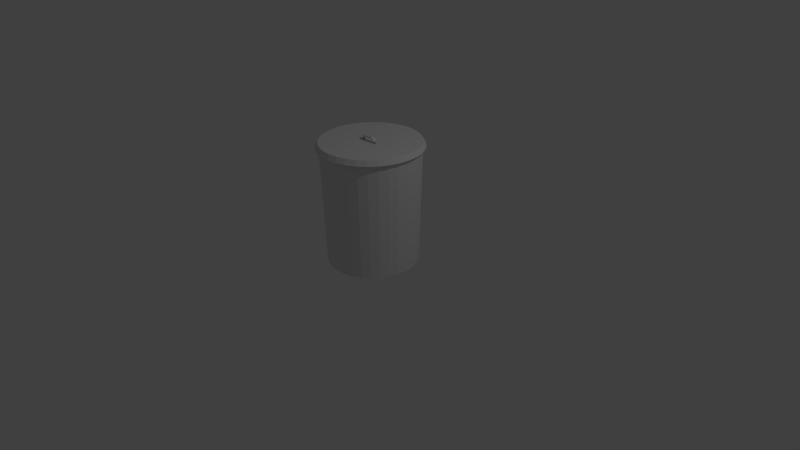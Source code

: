 # Source: Trashcan.blend  (saved by Blender 2.76.0; exported with 4.5.12 LTS)
import bpy
from mathutils import Matrix  # noqa: F401  (used for matrix-valued properties, if any)

bpy.ops.wm.read_factory_settings(use_empty=True)
scene = bpy.context.scene
scene.name = 'Scene'

# ---- collections
col_collection_1 = bpy.data.collections.new('Collection 1'); scene.collection.children.link(col_collection_1)

# ---- world
world_world = bpy.data.worlds.new('World'); scene.world = world_world
world_world.color = (0.05088, 0.05088, 0.05088)
world_world.use_sun_shadow = False
world_world.sun_shadow_jitter_overblur = 0.0
world_world.cycles.sampling_method = 'MANUAL'
world_world.cycles.sample_map_resolution = 256

# ---- cameras
cam_camera = bpy.data.cameras.new('Camera')
cam_camera.clip_end = 100.0
cam_camera.lens = 35.0
cam_camera.sensor_width = 32.0
cam_camera.sensor_height = 18.0
cam_camera.ortho_scale = 7.314
cam_camera.dof.focus_distance = 0.0
cam_camera.dof.aperture_fstop = 128.0

# ---- lights
light_lamp = bpy.data.lights.new('Lamp', 'POINT')
light_lamp.transmission_factor = 0.0
light_lamp.cutoff_distance = 30.0
light_lamp.energy = 100.0
light_lamp.shadow_buffer_clip_start = 1.001
light_lamp.shadow_soft_size = 0.1
light_lamp.shadow_maximum_resolution = 0.006
light_lamp.use_absolute_resolution = True
light_lamp.cycles.use_multiple_importance_sampling = False

# ---- meshes
me_cube_001 = bpy.data.meshes.new('Cube.001')
me_cube_001.from_pydata([(-1.324, -1.0, -0.5807), (-0.6756, -1.0, 0.5807), (-1.324, 1.0, -0.5807), (-0.6756, 1.0, 0.5807), (1.0, -1.0, -1.0), (1.0, -1.0, 1.0), (1.0, 1.0, -1.0), (1.0, 1.0, 1.0), (-2.085, -1.0, 2.95), (-2.158, -1.0, 4.942), (-2.158, 1.0, 4.942), (-2.085, 1.0, 2.95), (-6.981, -1.0, 3.229), (-7.624, -1.0, 4.413), (-7.624, 1.0, 4.413), (-6.981, 1.0, 3.229), (-8.519, -1.0, -1.409), (-8.562, -1.0, 0.5876), (-8.562, 1.0, 0.5876), (-8.519, 1.0, -1.409), (-10.3, -1.0, -1.654), (-10.34, -1.0, 0.343), (-10.34, 1.0, 0.343), (-10.3, 1.0, -1.654)], [], [(3, 2, 11, 10), (3, 7, 6, 2), (7, 5, 4, 6), (5, 1, 0, 4), (0, 2, 6, 4), (5, 7, 3, 1), (11, 8, 12, 15), (0, 1, 9, 8), (2, 0, 8, 11), (1, 3, 10, 9), (14, 15, 19, 18), (9, 10, 14, 13), (10, 11, 15, 14), (8, 9, 13, 12), (16, 17, 21, 20), (12, 13, 17, 16), (15, 12, 16, 19), (13, 14, 18, 17), (21, 22, 23, 20), (19, 16, 20, 23), (17, 18, 22, 21), (18, 19, 23, 22)])
me_cube_001.use_remesh_preserve_volume = False
me_cube_001.use_remesh_preserve_attributes = False
me_cube_001.use_mirror_vertex_groups = False
me_cube_001.update()
me_cylinder_001 = bpy.data.meshes.new('Cylinder.001')
me_cylinder_001.from_pydata([(-1.434e-08, 0.9625, -1.0), (6.036e-09, 0.9492, 1.0), (0.1878, 0.944, -1.0), (0.1852, 0.9309, 1.0), (0.3683, 0.8892, -1.0), (0.3632, 0.8769, 1.0), (0.5347, 0.8002, -1.0), (0.5273, 0.7892, 1.0), (0.6806, 0.6806, -1.0), (0.6712, 0.6712, 1.0), (0.8003, 0.5347, -1.0), (0.7892, 0.5273, 1.0), (0.8892, 0.3683, -1.0), (0.8769, 0.3632, 1.0), (0.944, 0.1878, -1.0), (0.9309, 0.1852, 1.0), (0.9625, 6.974e-08, -1.0), (0.9492, 8.615e-08, 1.0), (0.944, -0.1878, -1.0), (0.9309, -0.1852, 1.0), (0.8892, -0.3683, -1.0), (0.8769, -0.3632, 1.0), (0.8003, -0.5347, -1.0), (0.7892, -0.5273, 1.0), (0.6806, -0.6806, -1.0), (0.6712, -0.6712, 1.0), (0.5347, -0.8003, -1.0), (0.5273, -0.7892, 1.0), (0.3683, -0.8892, -1.0), (0.3632, -0.8769, 1.0), (0.1878, -0.944, -1.0), (0.1852, -0.9309, 1.0), (-3.143e-07, -0.9625, -1.0), (-3.032e-07, -0.9492, 1.0), (-0.1878, -0.944, -1.0), (-0.1852, -0.9309, 1.0), (-0.3683, -0.8892, -1.0), (-0.3632, -0.8769, 1.0), (-0.5347, -0.8002, -1.0), (-0.5273, -0.7892, 1.0), (-0.6806, -0.6806, -1.0), (-0.6712, -0.6712, 1.0), (-0.8003, -0.5347, -1.0), (-0.7892, -0.5273, 1.0), (-0.8892, -0.3683, -1.0), (-0.8769, -0.3632, 1.0), (-0.944, -0.1878, -1.0), (-0.9309, -0.1852, 1.0), (-0.9625, 9.313e-07, -1.0), (-0.9492, 9.31e-07, 1.0), (-0.944, 0.1878, -1.0), (-0.9309, 0.1852, 1.0), (-0.8892, 0.3683, -1.0), (-0.8769, 0.3632, 1.0), (-0.8002, 0.5347, -1.0), (-0.7892, 0.5273, 1.0), (-0.6806, 0.6806, -1.0), (-0.6712, 0.6712, 1.0), (-0.5347, 0.8003, -1.0), (-0.5273, 0.7892, 1.0), (-0.3683, 0.8892, -1.0), (-0.3632, 0.8769, 1.0), (-0.1878, 0.944, -1.0), (-0.1852, 0.9309, 1.0), (0.0, 1.0, -1.0), (0.1951, 0.9808, -1.0), (0.3827, 0.9239, -1.0), (0.5556, 0.8315, -1.0), (0.7071, 0.7071, -1.0), (0.8315, 0.5556, -1.0), (0.9239, 0.3827, -1.0), (0.9808, 0.1951, -1.0), (1.0, 7.55e-08, -1.0), (0.9808, -0.1951, -1.0), (0.9239, -0.3827, -1.0), (0.8315, -0.5556, -1.0), (0.7071, -0.7071, -1.0), (0.5556, -0.8315, -1.0), (0.3827, -0.9239, -1.0), (0.1951, -0.9808, -1.0), (-3.258e-07, -1.0, -1.0), (-0.1951, -0.9808, -1.0), (-0.3827, -0.9239, -1.0), (-0.5556, -0.8315, -1.0), (-0.7071, -0.7071, -1.0), (-0.8315, -0.5556, -1.0), (-0.9239, -0.3827, -1.0), (-0.9808, -0.1951, -1.0), (-1.0, 9.656e-07, -1.0), (-0.9808, 0.1951, -1.0), (-0.9239, 0.3827, -1.0), (-0.8315, 0.5556, -1.0), (-0.7071, 0.7071, -1.0), (-0.5556, 0.8315, -1.0), (-0.3827, 0.9239, -1.0), (-0.1951, 0.9808, -1.0), (-2.746e-09, 0.8955, 0.3681), (0.1747, 0.8783, 0.3681), (0.3427, 0.8273, 0.3681), (0.4975, 0.7446, 0.3681), (0.6332, 0.6332, 0.3681), (0.7446, 0.4975, 0.3681), (0.8273, 0.3427, 0.3681), (0.8783, 0.1747, 0.3681), (0.8955, 8.613e-08, 0.3681), (0.8783, -0.1747, 0.3681), (0.8273, -0.3427, 0.3681), (0.7446, -0.4975, 0.3681), (0.6332, -0.6332, 0.3681), (0.4975, -0.7446, 0.3681), (0.3427, -0.8273, 0.3681), (0.1747, -0.8783, 0.3681), (-2.819e-07, -0.8955, 0.3681), (-0.1747, -0.8783, 0.3681), (-0.3427, -0.8273, 0.3681), (-0.4975, -0.7446, 0.3681), (-0.6332, -0.6332, 0.3681), (-0.7446, -0.4975, 0.3681), (-0.8273, -0.3427, 0.3681), (-0.8783, -0.1747, 0.3681), (-0.8955, 8.878e-07, 0.3681), (-0.8783, 0.1747, 0.3681), (-0.8273, 0.3427, 0.3681), (-0.7446, 0.4975, 0.3681), (-0.6332, 0.6332, 0.3681), (-0.4975, 0.7446, 0.3681), (-0.3427, 0.8273, 0.3681), (-0.1747, 0.8783, 0.3681)], [], [(64, 1, 3, 65), (65, 3, 5, 66), (66, 5, 7, 67), (67, 7, 9, 68), (68, 9, 11, 69), (69, 11, 13, 70), (70, 13, 15, 71), (71, 15, 17, 72), (72, 17, 19, 73), (73, 19, 21, 74), (74, 21, 23, 75), (75, 23, 25, 76), (76, 25, 27, 77), (77, 27, 29, 78), (78, 29, 31, 79), (79, 31, 33, 80), (80, 33, 35, 81), (81, 35, 37, 82), (82, 37, 39, 83), (83, 39, 41, 84), (84, 41, 43, 85), (85, 43, 45, 86), (86, 45, 47, 87), (87, 47, 49, 88), (88, 49, 51, 89), (89, 51, 53, 90), (90, 53, 55, 91), (91, 55, 57, 92), (92, 57, 59, 93), (93, 59, 61, 94), (3, 1, 63, 61, 59, 57, 55, 53, 51, 49, 47, 45, 43, 41, 39, 37, 35, 33, 31, 29, 27, 25, 23, 21, 19, 17, 15, 13, 11, 9, 7, 5), (95, 63, 1, 64), (94, 61, 63, 95), (30, 32, 112, 111), (2, 0, 64, 65), (4, 2, 65, 66), (6, 4, 66, 67), (8, 6, 67, 68), (10, 8, 68, 69), (12, 10, 69, 70), (14, 12, 70, 71), (16, 14, 71, 72), (18, 16, 72, 73), (20, 18, 73, 74), (22, 20, 74, 75), (24, 22, 75, 76), (26, 24, 76, 77), (28, 26, 77, 78), (30, 28, 78, 79), (32, 30, 79, 80), (34, 32, 80, 81), (36, 34, 81, 82), (38, 36, 82, 83), (40, 38, 83, 84), (42, 40, 84, 85), (44, 42, 85, 86), (46, 44, 86, 87), (48, 46, 87, 88), (50, 48, 88, 89), (52, 50, 89, 90), (54, 52, 90, 91), (56, 54, 91, 92), (58, 56, 92, 93), (60, 58, 93, 94), (62, 60, 94, 95), (0, 62, 95, 64), (96, 97, 98, 99, 100, 101, 102, 103, 104, 105, 106, 107, 108, 109, 110, 111, 112, 113, 114, 115, 116, 117, 118, 119, 120, 121, 122, 123, 124, 125, 126, 127), (4, 6, 99, 98), (58, 60, 126, 125), (32, 34, 113, 112), (6, 8, 100, 99), (60, 62, 127, 126), (34, 36, 114, 113), (8, 10, 101, 100), (62, 0, 96, 127), (36, 38, 115, 114), (10, 12, 102, 101), (38, 40, 116, 115), (12, 14, 103, 102), (40, 42, 117, 116), (14, 16, 104, 103), (42, 44, 118, 117), (16, 18, 105, 104), (44, 46, 119, 118), (18, 20, 106, 105), (46, 48, 120, 119), (20, 22, 107, 106), (48, 50, 121, 120), (22, 24, 108, 107), (50, 52, 122, 121), (24, 26, 109, 108), (52, 54, 123, 122), (26, 28, 110, 109), (0, 2, 97, 96), (54, 56, 124, 123), (28, 30, 111, 110), (2, 4, 98, 97), (56, 58, 125, 124)])
me_cylinder_001.use_remesh_preserve_volume = False
me_cylinder_001.use_remesh_preserve_attributes = False
me_cylinder_001.use_mirror_vertex_groups = False
me_cylinder_001.update()
me_cylinder = bpy.data.meshes.new('Cylinder')
me_cylinder.from_pydata([(0.0, 0.5844, -0.5844), (-6.138e-09, 0.636, 0.921), (0.114, 0.5731, -0.5844), (0.1241, 0.6238, 0.921), (0.2236, 0.5399, -0.5844), (0.2434, 0.5876, 0.921), (0.3246, 0.4859, -0.5844), (0.3534, 0.5288, 0.921), (0.4132, 0.4132, -0.5844), (0.4497, 0.4497, 0.921), (0.4859, 0.3246, -0.5844), (0.5288, 0.3534, 0.921), (0.5399, 0.2236, -0.5844), (0.5876, 0.2434, 0.921), (0.5731, 0.114, -0.5844), (0.6238, 0.1241, 0.921), (0.5844, 4.412e-08, -0.5844), (0.636, 3.329e-08, 0.921), (0.5731, -0.114, -0.5844), (0.6238, -0.1241, 0.921), (0.5399, -0.2236, -0.5844), (0.5876, -0.2434, 0.921), (0.4859, -0.3246, -0.5844), (0.5288, -0.3534, 0.921), (0.4132, -0.4132, -0.5844), (0.4497, -0.4497, 0.921), (0.3246, -0.4859, -0.5844), (0.3534, -0.5288, 0.921), (0.2236, -0.5399, -0.5844), (0.2434, -0.5876, 0.921), (0.114, -0.5731, -0.5844), (0.1241, -0.6238, 0.921), (-1.904e-07, -0.5844, -0.5844), (-2.134e-07, -0.636, 0.921), (-0.114, -0.5731, -0.5844), (-0.1241, -0.6238, 0.921), (-0.2236, -0.5399, -0.5844), (-0.2434, -0.5876, 0.921), (-0.3246, -0.4859, -0.5844), (-0.3534, -0.5288, 0.921), (-0.4132, -0.4132, -0.5844), (-0.4497, -0.4497, 0.921), (-0.4859, -0.3246, -0.5844), (-0.5288, -0.3534, 0.921), (-0.5399, -0.2236, -0.5844), (-0.5876, -0.2434, 0.921), (-0.5731, -0.114, -0.5844), (-0.6238, -0.1241, 0.921), (-0.5844, 5.642e-07, -0.5844), (-0.636, 5.994e-07, 0.921), (-0.5731, 0.114, -0.5844), (-0.6238, 0.1241, 0.921), (-0.5399, 0.2236, -0.5844), (-0.5876, 0.2434, 0.921), (-0.4859, 0.3246, -0.5844), (-0.5288, 0.3534, 0.921), (-0.4132, 0.4132, -0.5844), (-0.4497, 0.4497, 0.921), (-0.3246, 0.4859, -0.5844), (-0.3534, 0.5288, 0.921), (-0.2236, 0.5399, -0.5844), (-0.2434, 0.5876, 0.921), (-0.114, 0.5731, -0.5844), (-0.1241, 0.6238, 0.921), (0.0, 0.5592, -0.5599), (-6.138e-09, 0.601, 0.9222), (0.1091, 0.5485, -0.5599), (0.1172, 0.5895, 0.9222), (0.214, 0.5167, -0.5599), (0.23, 0.5553, 0.9222), (0.3107, 0.465, -0.5599), (0.3339, 0.4997, 0.9222), (0.3954, 0.3954, -0.5599), (0.425, 0.425, 0.9222), (0.465, 0.3107, -0.5599), (0.4997, 0.3339, 0.9222), (0.5167, 0.214, -0.5599), (0.5553, 0.23, 0.9222), (0.5485, 0.1091, -0.5599), (0.5895, 0.1172, 0.9222), (0.5592, 4.412e-08, -0.5599), (0.601, 3.329e-08, 0.9222), (0.5485, -0.1091, -0.5599), (0.5895, -0.1172, 0.9222), (0.5167, -0.214, -0.5599), (0.5553, -0.23, 0.9222), (0.465, -0.3107, -0.5599), (0.4997, -0.3339, 0.9222), (0.3954, -0.3954, -0.5599), (0.425, -0.425, 0.9222), (0.3107, -0.465, -0.5599), (0.3339, -0.4997, 0.9222), (0.214, -0.5167, -0.5599), (0.23, -0.5553, 0.9222), (0.1091, -0.5485, -0.5599), (0.1172, -0.5895, 0.9222), (-1.904e-07, -0.5592, -0.5599), (-2.134e-07, -0.601, 0.9222), (-0.1091, -0.5485, -0.5599), (-0.1173, -0.5895, 0.9222), (-0.214, -0.5167, -0.5599), (-0.23, -0.5553, 0.9222), (-0.3107, -0.465, -0.5599), (-0.3339, -0.4997, 0.9222), (-0.3954, -0.3954, -0.5599), (-0.425, -0.425, 0.9222), (-0.465, -0.3107, -0.5599), (-0.4997, -0.3339, 0.9222), (-0.5167, -0.214, -0.5599), (-0.5553, -0.23, 0.9222), (-0.5485, -0.1091, -0.5599), (-0.5895, -0.1172, 0.9222), (-0.5592, 5.642e-07, -0.5599), (-0.601, 5.994e-07, 0.9222), (-0.5485, 0.1091, -0.5599), (-0.5895, 0.1173, 0.9222), (-0.5167, 0.214, -0.5599), (-0.5553, 0.23, 0.9222), (-0.465, 0.3107, -0.5599), (-0.4997, 0.3339, 0.9222), (-0.3954, 0.3954, -0.5599), (-0.425, 0.425, 0.9222), (-0.3107, 0.465, -0.5599), (-0.3339, 0.4997, 0.9222), (-0.214, 0.5167, -0.5599), (-0.23, 0.5553, 0.9222), (-0.1091, 0.5485, -0.5599), (-0.1172, 0.5895, 0.9222), (0.1252, 0.6293, 0.9436), (-7.13e-09, 0.6416, 0.9436), (0.2455, 0.5928, 0.9436), (0.3565, 0.5335, 0.9436), (0.4537, 0.4537, 0.9436), (0.5335, 0.3565, 0.9436), (0.5928, 0.2455, 0.9436), (0.6293, 0.1252, 0.9436), (0.6416, 3.225e-08, 0.9436), (0.6293, -0.1252, 0.9436), (0.5928, -0.2455, 0.9436), (0.5335, -0.3565, 0.9436), (0.4537, -0.4537, 0.9436), (0.3565, -0.5335, 0.9436), (0.2455, -0.5928, 0.9436), (0.1252, -0.6293, 0.9436), (-2.162e-07, -0.6416, 0.9436), (-0.1252, -0.6293, 0.9436), (-0.2455, -0.5928, 0.9436), (-0.3565, -0.5335, 0.9436), (-0.4537, -0.4537, 0.9436), (-0.5335, -0.3565, 0.9436), (-0.5928, -0.2455, 0.9436), (-0.6293, -0.1252, 0.9436), (-0.6416, 6.034e-07, 0.9436), (-0.6293, 0.1252, 0.9436), (-0.5928, 0.2455, 0.9436), (-0.5335, 0.3565, 0.9436), (-0.4537, 0.4537, 0.9436), (-0.3565, 0.5335, 0.9436), (-0.2455, 0.5928, 0.9436), (-0.1252, 0.6293, 0.9436), (0.1183, 0.5946, 0.9448), (-7.13e-09, 0.6063, 0.9448), (0.232, 0.5601, 0.9448), (0.3368, 0.5041, 0.9448), (0.4287, 0.4287, 0.9448), (0.5041, 0.3368, 0.9448), (0.5601, 0.232, 0.9448), (0.5946, 0.1183, 0.9448), (0.6063, 3.225e-08, 0.9448), (0.5946, -0.1183, 0.9448), (0.5601, -0.232, 0.9448), (0.5041, -0.3368, 0.9448), (0.4287, -0.4287, 0.9448), (0.3368, -0.5041, 0.9448), (0.232, -0.5601, 0.9448), (0.1183, -0.5946, 0.9448), (-2.162e-07, -0.6063, 0.9448), (-0.1183, -0.5946, 0.9448), (-0.232, -0.5601, 0.9448), (-0.3368, -0.5041, 0.9448), (-0.4287, -0.4287, 0.9448), (-0.5041, -0.3368, 0.9448), (-0.5601, -0.232, 0.9448), (-0.5946, -0.1183, 0.9448), (-0.6063, 6.034e-07, 0.9448), (-0.5946, 0.1183, 0.9448), (-0.5601, 0.232, 0.9448), (-0.5041, 0.3368, 0.9448), (-0.4287, 0.4287, 0.9448), (-0.3368, 0.5041, 0.9448), (-0.232, 0.5601, 0.9448), (-0.1183, 0.5946, 0.9448), (0.1252, 0.6293, 0.9586), (-7.299e-09, 0.6416, 0.9586), (0.2455, 0.5928, 0.9586), (0.3565, 0.5335, 0.9586), (0.4537, 0.4537, 0.9586), (0.5335, 0.3565, 0.9586), (0.5928, 0.2455, 0.9586), (0.6293, 0.1252, 0.9586), (0.6416, 3.227e-08, 0.9586), (0.6293, -0.1252, 0.9586), (0.5928, -0.2455, 0.9586), (0.5335, -0.3565, 0.9586), (0.4537, -0.4537, 0.9586), (0.3565, -0.5335, 0.9586), (0.2455, -0.5928, 0.9586), (0.1252, -0.6293, 0.9586), (-2.164e-07, -0.6416, 0.9586), (-0.1252, -0.6293, 0.9586), (-0.2455, -0.5928, 0.9586), (-0.3565, -0.5335, 0.9586), (-0.4537, -0.4537, 0.9586), (-0.5335, -0.3565, 0.9586), (-0.5928, -0.2455, 0.9586), (-0.6293, -0.1252, 0.9586), (-0.6416, 6.034e-07, 0.9586), (-0.6293, 0.1252, 0.9586), (-0.5928, 0.2455, 0.9586), (-0.5335, 0.3565, 0.9586), (-0.4537, 0.4537, 0.9586), (-0.3565, 0.5335, 0.9586), (-0.2455, 0.5928, 0.9586), (-0.1252, 0.6293, 0.9586), (0.1183, 0.5946, 0.9598), (-7.299e-09, 0.6063, 0.9598), (0.232, 0.5601, 0.9598), (0.3368, 0.5041, 0.9598), (0.4287, 0.4287, 0.9598), (0.5041, 0.3368, 0.9598), (0.5601, 0.232, 0.9598), (0.5946, 0.1183, 0.9598), (0.6063, 3.227e-08, 0.9598), (0.5946, -0.1183, 0.9598), (0.5601, -0.232, 0.9598), (0.5041, -0.3368, 0.9598), (0.4287, -0.4287, 0.9598), (0.3368, -0.5041, 0.9598), (0.232, -0.5601, 0.9598), (0.1183, -0.5946, 0.9598), (-2.164e-07, -0.6063, 0.9598), (-0.1183, -0.5946, 0.9598), (-0.232, -0.5601, 0.9598), (-0.3368, -0.5041, 0.9598), (-0.4287, -0.4287, 0.9598), (-0.5041, -0.3368, 0.9598), (-0.5601, -0.232, 0.9598), (-0.5946, -0.1183, 0.9598), (-0.6063, 6.034e-07, 0.9598), (-0.5946, 0.1183, 0.9598), (-0.5601, 0.232, 0.9598), (-0.5041, 0.3368, 0.9598), (-0.4287, 0.4287, 0.9598), (-0.3368, 0.5041, 0.9598), (-0.232, 0.5601, 0.9598), (-0.1183, 0.5946, 0.9598)], [], [(0, 1, 3, 2), (2, 3, 5, 4), (4, 5, 7, 6), (6, 7, 9, 8), (8, 9, 11, 10), (10, 11, 13, 12), (12, 13, 15, 14), (14, 15, 17, 16), (16, 17, 19, 18), (18, 19, 21, 20), (20, 21, 23, 22), (22, 23, 25, 24), (24, 25, 27, 26), (26, 27, 29, 28), (28, 29, 31, 30), (30, 31, 33, 32), (32, 33, 35, 34), (34, 35, 37, 36), (36, 37, 39, 38), (38, 39, 41, 40), (40, 41, 43, 42), (42, 43, 45, 44), (44, 45, 47, 46), (46, 47, 49, 48), (48, 49, 51, 50), (50, 51, 53, 52), (52, 53, 55, 54), (54, 55, 57, 56), (56, 57, 59, 58), (58, 59, 61, 60), (62, 63, 1, 0), (60, 61, 63, 62), (0, 2, 4, 6, 8, 10, 12, 14, 16, 18, 20, 22, 24, 26, 28, 30, 32, 34, 36, 38, 40, 42, 44, 46, 48, 50, 52, 54, 56, 58, 60, 62), (66, 67, 65, 64), (68, 69, 67, 66), (70, 71, 69, 68), (72, 73, 71, 70), (74, 75, 73, 72), (76, 77, 75, 74), (78, 79, 77, 76), (80, 81, 79, 78), (82, 83, 81, 80), (84, 85, 83, 82), (86, 87, 85, 84), (88, 89, 87, 86), (90, 91, 89, 88), (92, 93, 91, 90), (94, 95, 93, 92), (96, 97, 95, 94), (98, 99, 97, 96), (100, 101, 99, 98), (102, 103, 101, 100), (104, 105, 103, 102), (106, 107, 105, 104), (108, 109, 107, 106), (110, 111, 109, 108), (112, 113, 111, 110), (114, 115, 113, 112), (116, 117, 115, 114), (118, 119, 117, 116), (120, 121, 119, 118), (122, 123, 121, 120), (124, 125, 123, 122), (64, 65, 127, 126), (126, 127, 125, 124), (126, 124, 122, 120, 118, 116, 114, 112, 110, 108, 106, 104, 102, 100, 98, 96, 94, 92, 90, 88, 86, 84, 82, 80, 78, 76, 74, 72, 70, 68, 66, 64), (29, 27, 141, 142), (79, 81, 168, 167), (11, 9, 132, 133), (63, 61, 158, 159), (113, 115, 185, 184), (45, 43, 149, 150), (95, 97, 176, 175), (27, 25, 140, 141), (77, 79, 167, 166), (9, 7, 131, 132), (61, 59, 157, 158), (111, 113, 184, 183), (43, 41, 148, 149), (93, 95, 175, 174), (25, 23, 139, 140), (75, 77, 166, 165), (7, 5, 130, 131), (127, 65, 161, 191), (59, 57, 156, 157), (109, 111, 183, 182), (41, 39, 147, 148), (91, 93, 174, 173), (23, 21, 138, 139), (73, 75, 165, 164), (5, 3, 128, 130), (125, 127, 191, 190), (57, 55, 155, 156), (107, 109, 182, 181), (39, 37, 146, 147), (89, 91, 173, 172), (21, 19, 137, 138), (71, 73, 164, 163), (157, 156, 220, 221), (182, 183, 247, 246), (130, 128, 192, 194), (156, 155, 219, 220), (181, 182, 246, 245), (128, 129, 193, 192), (155, 154, 218, 219), (180, 181, 245, 244), (154, 153, 217, 218), (179, 180, 244, 243), (153, 152, 216, 217), (178, 179, 243, 242), (152, 151, 215, 216), (177, 178, 242, 241), (151, 150, 214, 215), (176, 177, 241, 240), (150, 149, 213, 214), (175, 176, 240, 239), (149, 148, 212, 213), (174, 175, 239, 238), (148, 147, 211, 212), (173, 174, 238, 237), (147, 146, 210, 211), (172, 173, 237, 236), (146, 145, 209, 210), (171, 172, 236, 235), (145, 144, 208, 209), (170, 171, 235, 234), (144, 143, 207, 208), (169, 170, 234, 233), (143, 142, 206, 207), (168, 169, 233, 232), (97, 99, 177, 176), (47, 45, 150, 151), (115, 117, 186, 185), (1, 63, 159, 129), (13, 11, 133, 134), (81, 83, 169, 168), (31, 29, 142, 143), (99, 101, 178, 177), (65, 67, 160, 161), (49, 47, 151, 152), (117, 119, 187, 186), (15, 13, 134, 135), (83, 85, 170, 169), (33, 31, 143, 144), (101, 103, 179, 178), (51, 49, 152, 153), (119, 121, 188, 187), (67, 69, 162, 160), (17, 15, 135, 136), (85, 87, 171, 170), (35, 33, 144, 145), (103, 105, 180, 179), (53, 51, 153, 154), (121, 123, 189, 188), (69, 71, 163, 162), (19, 17, 136, 137), (87, 89, 172, 171), (37, 35, 145, 146), (105, 107, 181, 180), (3, 1, 129, 128), (55, 53, 154, 155), (123, 125, 190, 189), (192, 193, 225, 224), (194, 192, 224, 226), (195, 194, 226, 227), (196, 195, 227, 228), (197, 196, 228, 229), (198, 197, 229, 230), (199, 198, 230, 231), (200, 199, 231, 232), (201, 200, 232, 233), (202, 201, 233, 234), (203, 202, 234, 235), (204, 203, 235, 236), (205, 204, 236, 237), (206, 205, 237, 238), (207, 206, 238, 239), (208, 207, 239, 240), (209, 208, 240, 241), (210, 209, 241, 242), (211, 210, 242, 243), (212, 211, 243, 244), (213, 212, 244, 245), (214, 213, 245, 246), (215, 214, 246, 247), (216, 215, 247, 248), (217, 216, 248, 249), (218, 217, 249, 250), (219, 218, 250, 251), (220, 219, 251, 252), (221, 220, 252, 253), (222, 221, 253, 254), (223, 222, 254, 255), (193, 223, 255, 225), (131, 130, 194, 195), (183, 184, 248, 247), (158, 157, 221, 222), (132, 131, 195, 196), (184, 185, 249, 248), (159, 158, 222, 223), (133, 132, 196, 197), (185, 186, 250, 249), (129, 159, 223, 193), (134, 133, 197, 198), (186, 187, 251, 250), (161, 160, 224, 225), (135, 134, 198, 199), (187, 188, 252, 251), (160, 162, 226, 224), (136, 135, 199, 200), (188, 189, 253, 252), (162, 163, 227, 226), (137, 136, 200, 201), (189, 190, 254, 253), (163, 164, 228, 227), (138, 137, 201, 202), (190, 191, 255, 254), (164, 165, 229, 228), (139, 138, 202, 203), (191, 161, 225, 255), (165, 166, 230, 229), (140, 139, 203, 204), (166, 167, 231, 230), (141, 140, 204, 205), (167, 168, 232, 231), (142, 141, 205, 206)])
me_cylinder.use_remesh_preserve_volume = False
me_cylinder.use_remesh_preserve_attributes = False
me_cylinder.use_mirror_vertex_groups = False
me_cylinder.update()

# ---- objects
ob_cube = bpy.data.objects.new('Cube', me_cube_001)
ob_cylinder_001 = bpy.data.objects.new('Cylinder.001', me_cylinder_001)
ob_cylinder = bpy.data.objects.new('Cylinder', me_cylinder)
ob_lamp = bpy.data.objects.new('Lamp', light_lamp)
ob_camera = bpy.data.objects.new('Camera', cam_camera)

# ---- transforms, parenting, visibility, modifiers, constraints
ob_cube.location = (0.1191, -0.02181, 1.578)
ob_cube.scale = (0.02494, 0.02494, 0.009937)
ob_cube.lineart.crease_threshold = 0.0
ob_cylinder_001.location = (-0.00199, 8.103e-05, 1.526)
ob_cylinder_001.scale = (0.6787, 0.6787, 0.03306)
ob_cylinder_001.lineart.crease_threshold = 0.0
ob_cylinder.location = (0.0, 0.0, 0.5627)
ob_cylinder.lineart.crease_threshold = 0.0
ob_lamp.location = (4.076, 1.005, 5.904)
ob_lamp.rotation_euler = (0.6503, 0.05522, 1.866)
ob_lamp.lock_rotations_4d = False
ob_lamp.empty_display_type = 'ARROWS'
ob_lamp.color = (0.0, 0.0, 0.0, 0.0)
ob_lamp.lineart.crease_threshold = 0.0
ob_camera.location = (7.481, -6.508, 5.344)
ob_camera.rotation_euler = (1.109, 0.01082, 0.8149)
ob_camera.lock_rotations_4d = False
ob_camera.empty_display_type = 'ARROWS'
ob_camera.color = (0.0, 0.0, 0.0, 0.0)
ob_camera.display_type = 'WIRE'
ob_camera.lineart.crease_threshold = 0.0

# ---- collection membership
col_collection_1.objects.link(ob_cube)
col_collection_1.objects.link(ob_cylinder_001)
col_collection_1.objects.link(ob_cylinder)
col_collection_1.objects.link(ob_lamp)
col_collection_1.objects.link(ob_camera)

# ---- scene / render settings (as saved in the file)
scene.camera = ob_camera
scene.frame_start = 1; scene.frame_end = 250; scene.frame_set(1)
scene.render.engine = 'BLENDER_EEVEE_NEXT'
scene.render.resolution_percentage = 50
scene.render.dither_intensity = 0.0
scene.cycles.use_denoising = False
scene.cycles.samples = 10
scene.cycles.sampling_pattern = 'TABULATED_SOBOL'
scene.cycles.light_sampling_threshold = 0.0
scene.cycles.use_adaptive_sampling = False
scene.cycles.use_light_tree = False
scene.cycles.blur_glossy = 0.0
scene.cycles.pixel_filter_type = 'GAUSSIAN'
scene.cycles.sample_clamp_indirect = 0.0
scene.view_settings.view_transform = 'Standard'
bpy.context.view_layer.update()
